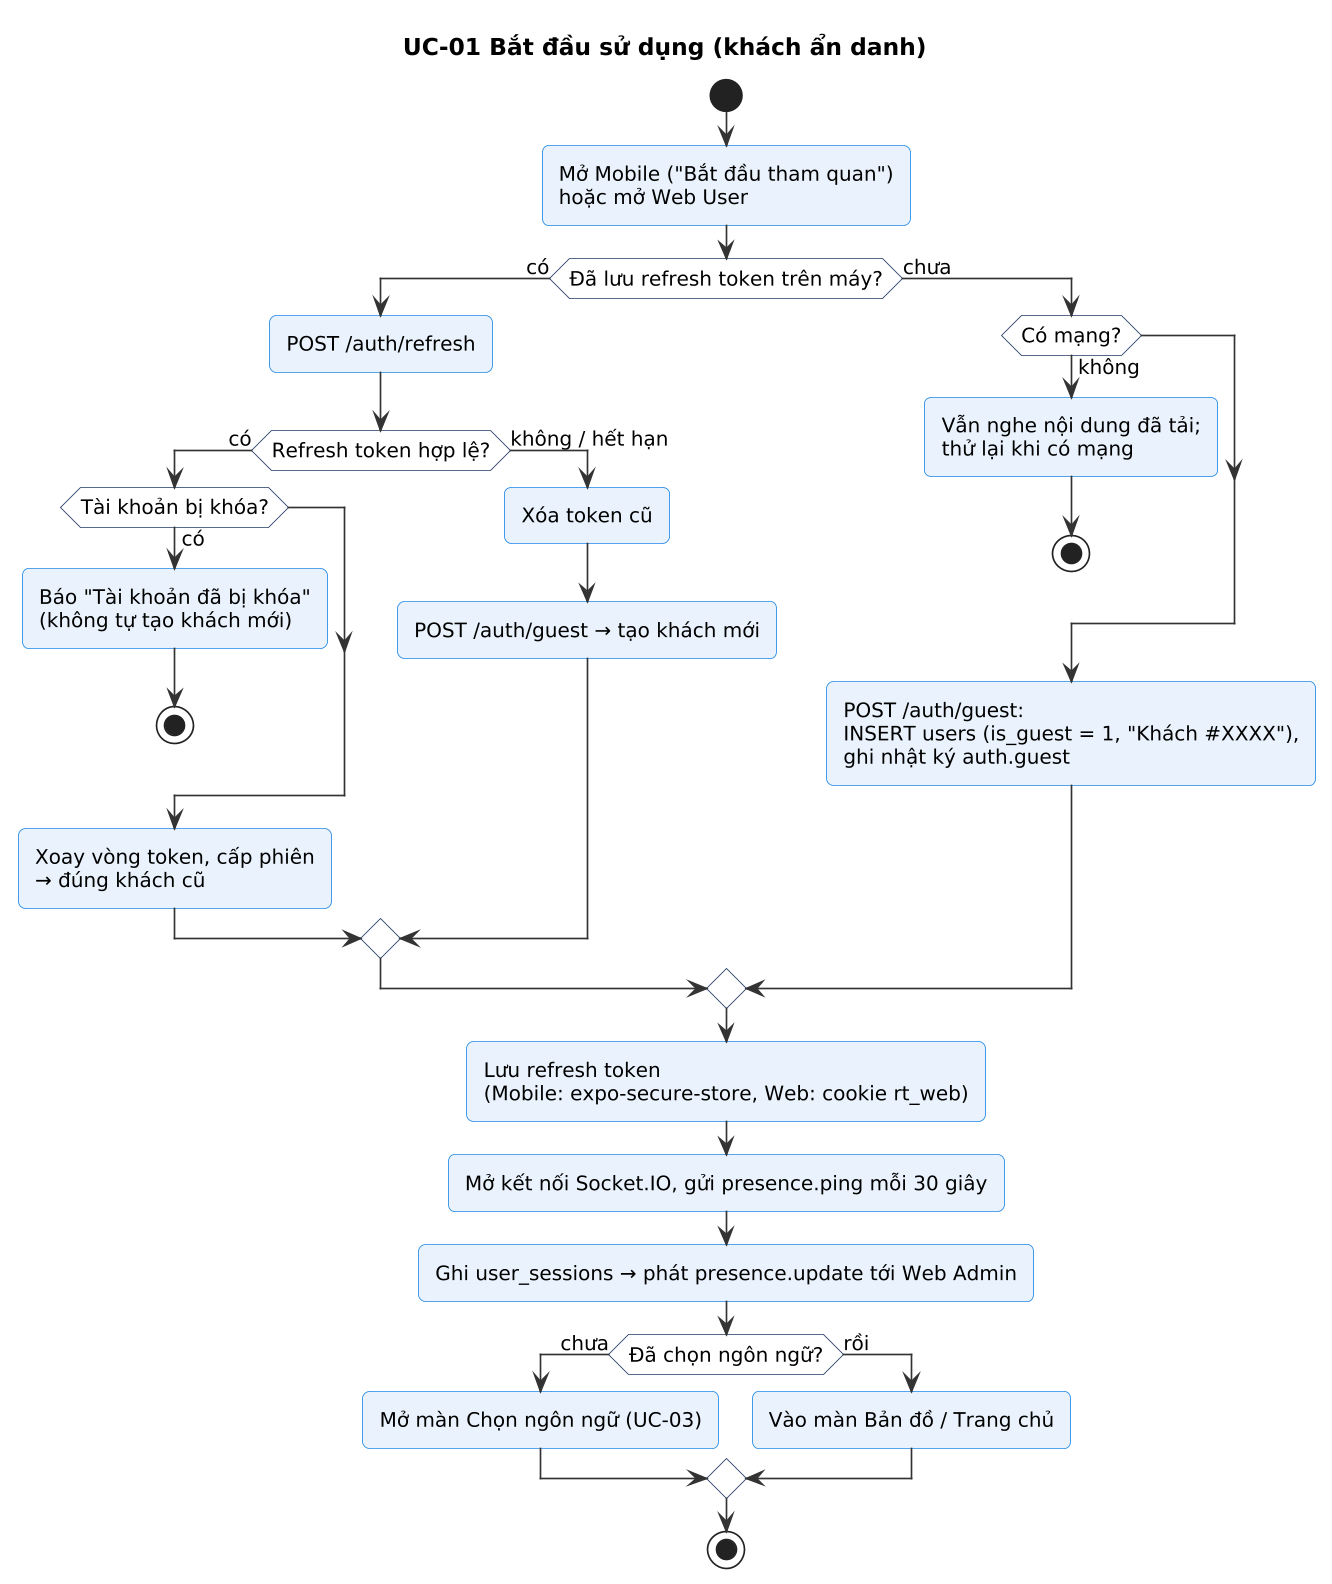

The diagram above was rendered by PlantUML. Its source (embedded in the PNG):
@startuml
!include skin.iuml
title UC-01 Bắt đầu sử dụng (khách ẩn danh)
start
:Mở Mobile ("Bắt đầu tham quan")\nhoặc mở Web User;
if (Đã lưu refresh token trên máy?) then (có)
  :POST /auth/refresh;
  if (Refresh token hợp lệ?) then (có)
    if (Tài khoản bị khóa?) then (có)
      :Báo "Tài khoản đã bị khóa"\n(không tự tạo khách mới);
      stop
    endif
    :Xoay vòng token, cấp phiên\n→ đúng khách cũ;
  else (không / hết hạn)
    :Xóa token cũ;
    :POST /auth/guest → tạo khách mới;
  endif
else (chưa)
  if (Có mạng?) then (không)
    :Vẫn nghe nội dung đã tải;\nthử lại khi có mạng;
    stop
  endif
  :POST /auth/guest:\nINSERT users (is_guest = 1, "Khách #XXXX"),\nghi nhật ký auth.guest;
endif
:Lưu refresh token\n(Mobile: expo-secure-store, Web: cookie rt_web);
:Mở kết nối Socket.IO, gửi presence.ping mỗi 30 giây;
:Ghi user_sessions → phát presence.update tới Web Admin;
if (Đã chọn ngôn ngữ?) then (chưa)
  :Mở màn Chọn ngôn ngữ (UC-03);
else (rồi)
  :Vào màn Bản đồ / Trang chủ;
endif
stop
@enduml